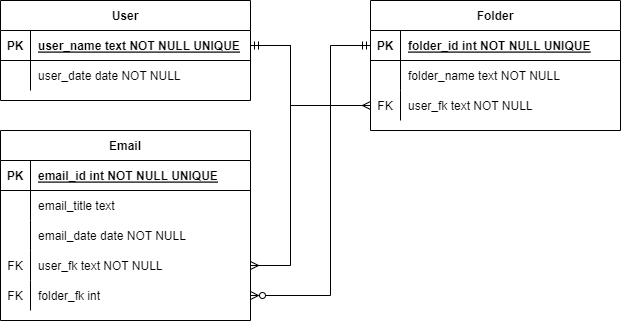

The diagram above was exported from draw.io. Its source (the exported page's mxGraphModel, read from the mxfile embedded in the PNG):
<mxGraphModel dx="1422" dy="762" grid="1" gridSize="10" guides="1" tooltips="1" connect="1" arrows="1" fold="1" page="1" pageScale="1" pageWidth="850" pageHeight="1100" math="0" shadow="0" extFonts="Permanent Marker^https://fonts.googleapis.com/css?family=Permanent+Marker">
  <root>
    <mxCell id="0" />
    <mxCell id="1" parent="0" />
    <mxCell id="C-vyLk0tnHw3VtMMgP7b-2" value="Email" style="shape=table;startSize=30;container=1;collapsible=1;childLayout=tableLayout;fixedRows=1;rowLines=0;fontStyle=1;align=center;resizeLast=1;" parent="1" vertex="1">
      <mxGeometry x="110" y="250" width="250" height="190" as="geometry" />
    </mxCell>
    <mxCell id="C-vyLk0tnHw3VtMMgP7b-3" value="" style="shape=partialRectangle;collapsible=0;dropTarget=0;pointerEvents=0;fillColor=none;points=[[0,0.5],[1,0.5]];portConstraint=eastwest;top=0;left=0;right=0;bottom=1;" parent="C-vyLk0tnHw3VtMMgP7b-2" vertex="1">
      <mxGeometry y="30" width="250" height="30" as="geometry" />
    </mxCell>
    <mxCell id="C-vyLk0tnHw3VtMMgP7b-4" value="PK" style="shape=partialRectangle;overflow=hidden;connectable=0;fillColor=none;top=0;left=0;bottom=0;right=0;fontStyle=1;" parent="C-vyLk0tnHw3VtMMgP7b-3" vertex="1">
      <mxGeometry width="30" height="30" as="geometry">
        <mxRectangle width="30" height="30" as="alternateBounds" />
      </mxGeometry>
    </mxCell>
    <mxCell id="C-vyLk0tnHw3VtMMgP7b-5" value="email_id int NOT NULL UNIQUE" style="shape=partialRectangle;overflow=hidden;connectable=0;fillColor=none;top=0;left=0;bottom=0;right=0;align=left;spacingLeft=6;fontStyle=5;" parent="C-vyLk0tnHw3VtMMgP7b-3" vertex="1">
      <mxGeometry x="30" width="220" height="30" as="geometry">
        <mxRectangle width="220" height="30" as="alternateBounds" />
      </mxGeometry>
    </mxCell>
    <mxCell id="dsEDsYt5LEJSdGAWUlKJ-4" style="shape=partialRectangle;collapsible=0;dropTarget=0;pointerEvents=0;fillColor=none;points=[[0,0.5],[1,0.5]];portConstraint=eastwest;top=0;left=0;right=0;bottom=0;" vertex="1" parent="C-vyLk0tnHw3VtMMgP7b-2">
      <mxGeometry y="60" width="250" height="30" as="geometry" />
    </mxCell>
    <mxCell id="dsEDsYt5LEJSdGAWUlKJ-5" style="shape=partialRectangle;overflow=hidden;connectable=0;fillColor=none;top=0;left=0;bottom=0;right=0;" vertex="1" parent="dsEDsYt5LEJSdGAWUlKJ-4">
      <mxGeometry width="30" height="30" as="geometry">
        <mxRectangle width="30" height="30" as="alternateBounds" />
      </mxGeometry>
    </mxCell>
    <mxCell id="dsEDsYt5LEJSdGAWUlKJ-6" value="email_title text" style="shape=partialRectangle;overflow=hidden;connectable=0;fillColor=none;top=0;left=0;bottom=0;right=0;align=left;spacingLeft=6;" vertex="1" parent="dsEDsYt5LEJSdGAWUlKJ-4">
      <mxGeometry x="30" width="220" height="30" as="geometry">
        <mxRectangle width="220" height="30" as="alternateBounds" />
      </mxGeometry>
    </mxCell>
    <mxCell id="dsEDsYt5LEJSdGAWUlKJ-1" style="shape=partialRectangle;collapsible=0;dropTarget=0;pointerEvents=0;fillColor=none;points=[[0,0.5],[1,0.5]];portConstraint=eastwest;top=0;left=0;right=0;bottom=0;" vertex="1" parent="C-vyLk0tnHw3VtMMgP7b-2">
      <mxGeometry y="90" width="250" height="30" as="geometry" />
    </mxCell>
    <mxCell id="dsEDsYt5LEJSdGAWUlKJ-2" style="shape=partialRectangle;overflow=hidden;connectable=0;fillColor=none;top=0;left=0;bottom=0;right=0;" vertex="1" parent="dsEDsYt5LEJSdGAWUlKJ-1">
      <mxGeometry width="30" height="30" as="geometry">
        <mxRectangle width="30" height="30" as="alternateBounds" />
      </mxGeometry>
    </mxCell>
    <mxCell id="dsEDsYt5LEJSdGAWUlKJ-3" value="email_date date NOT NULL" style="shape=partialRectangle;overflow=hidden;connectable=0;fillColor=none;top=0;left=0;bottom=0;right=0;align=left;spacingLeft=6;" vertex="1" parent="dsEDsYt5LEJSdGAWUlKJ-1">
      <mxGeometry x="30" width="220" height="30" as="geometry">
        <mxRectangle width="220" height="30" as="alternateBounds" />
      </mxGeometry>
    </mxCell>
    <mxCell id="C-vyLk0tnHw3VtMMgP7b-6" value="" style="shape=partialRectangle;collapsible=0;dropTarget=0;pointerEvents=0;fillColor=none;points=[[0,0.5],[1,0.5]];portConstraint=eastwest;top=0;left=0;right=0;bottom=0;" parent="C-vyLk0tnHw3VtMMgP7b-2" vertex="1">
      <mxGeometry y="120" width="250" height="30" as="geometry" />
    </mxCell>
    <mxCell id="C-vyLk0tnHw3VtMMgP7b-7" value="FK" style="shape=partialRectangle;overflow=hidden;connectable=0;fillColor=none;top=0;left=0;bottom=0;right=0;" parent="C-vyLk0tnHw3VtMMgP7b-6" vertex="1">
      <mxGeometry width="30" height="30" as="geometry">
        <mxRectangle width="30" height="30" as="alternateBounds" />
      </mxGeometry>
    </mxCell>
    <mxCell id="C-vyLk0tnHw3VtMMgP7b-8" value="user_fk text NOT NULL" style="shape=partialRectangle;overflow=hidden;connectable=0;fillColor=none;top=0;left=0;bottom=0;right=0;align=left;spacingLeft=6;" parent="C-vyLk0tnHw3VtMMgP7b-6" vertex="1">
      <mxGeometry x="30" width="220" height="30" as="geometry">
        <mxRectangle width="220" height="30" as="alternateBounds" />
      </mxGeometry>
    </mxCell>
    <mxCell id="C-vyLk0tnHw3VtMMgP7b-9" value="" style="shape=partialRectangle;collapsible=0;dropTarget=0;pointerEvents=0;fillColor=none;points=[[0,0.5],[1,0.5]];portConstraint=eastwest;top=0;left=0;right=0;bottom=0;" parent="C-vyLk0tnHw3VtMMgP7b-2" vertex="1">
      <mxGeometry y="150" width="250" height="30" as="geometry" />
    </mxCell>
    <mxCell id="C-vyLk0tnHw3VtMMgP7b-10" value="FK" style="shape=partialRectangle;overflow=hidden;connectable=0;fillColor=none;top=0;left=0;bottom=0;right=0;" parent="C-vyLk0tnHw3VtMMgP7b-9" vertex="1">
      <mxGeometry width="30" height="30" as="geometry">
        <mxRectangle width="30" height="30" as="alternateBounds" />
      </mxGeometry>
    </mxCell>
    <mxCell id="C-vyLk0tnHw3VtMMgP7b-11" value="folder_fk int" style="shape=partialRectangle;overflow=hidden;connectable=0;fillColor=none;top=0;left=0;bottom=0;right=0;align=left;spacingLeft=6;" parent="C-vyLk0tnHw3VtMMgP7b-9" vertex="1">
      <mxGeometry x="30" width="220" height="30" as="geometry">
        <mxRectangle width="220" height="30" as="alternateBounds" />
      </mxGeometry>
    </mxCell>
    <mxCell id="C-vyLk0tnHw3VtMMgP7b-13" value="Folder" style="shape=table;startSize=30;container=1;collapsible=1;childLayout=tableLayout;fixedRows=1;rowLines=0;fontStyle=1;align=center;resizeLast=1;" parent="1" vertex="1">
      <mxGeometry x="480" y="120" width="250" height="130" as="geometry" />
    </mxCell>
    <mxCell id="C-vyLk0tnHw3VtMMgP7b-14" value="" style="shape=partialRectangle;collapsible=0;dropTarget=0;pointerEvents=0;fillColor=none;points=[[0,0.5],[1,0.5]];portConstraint=eastwest;top=0;left=0;right=0;bottom=1;" parent="C-vyLk0tnHw3VtMMgP7b-13" vertex="1">
      <mxGeometry y="30" width="250" height="30" as="geometry" />
    </mxCell>
    <mxCell id="C-vyLk0tnHw3VtMMgP7b-15" value="PK" style="shape=partialRectangle;overflow=hidden;connectable=0;fillColor=none;top=0;left=0;bottom=0;right=0;fontStyle=1;" parent="C-vyLk0tnHw3VtMMgP7b-14" vertex="1">
      <mxGeometry width="30" height="30" as="geometry">
        <mxRectangle width="30" height="30" as="alternateBounds" />
      </mxGeometry>
    </mxCell>
    <mxCell id="C-vyLk0tnHw3VtMMgP7b-16" value="folder_id int NOT NULL UNIQUE" style="shape=partialRectangle;overflow=hidden;connectable=0;fillColor=none;top=0;left=0;bottom=0;right=0;align=left;spacingLeft=6;fontStyle=5;" parent="C-vyLk0tnHw3VtMMgP7b-14" vertex="1">
      <mxGeometry x="30" width="220" height="30" as="geometry">
        <mxRectangle width="220" height="30" as="alternateBounds" />
      </mxGeometry>
    </mxCell>
    <mxCell id="C-vyLk0tnHw3VtMMgP7b-17" value="" style="shape=partialRectangle;collapsible=0;dropTarget=0;pointerEvents=0;fillColor=none;points=[[0,0.5],[1,0.5]];portConstraint=eastwest;top=0;left=0;right=0;bottom=0;" parent="C-vyLk0tnHw3VtMMgP7b-13" vertex="1">
      <mxGeometry y="60" width="250" height="30" as="geometry" />
    </mxCell>
    <mxCell id="C-vyLk0tnHw3VtMMgP7b-18" value="" style="shape=partialRectangle;overflow=hidden;connectable=0;fillColor=none;top=0;left=0;bottom=0;right=0;" parent="C-vyLk0tnHw3VtMMgP7b-17" vertex="1">
      <mxGeometry width="30" height="30" as="geometry">
        <mxRectangle width="30" height="30" as="alternateBounds" />
      </mxGeometry>
    </mxCell>
    <mxCell id="C-vyLk0tnHw3VtMMgP7b-19" value="folder_name text NOT NULL" style="shape=partialRectangle;overflow=hidden;connectable=0;fillColor=none;top=0;left=0;bottom=0;right=0;align=left;spacingLeft=6;" parent="C-vyLk0tnHw3VtMMgP7b-17" vertex="1">
      <mxGeometry x="30" width="220" height="30" as="geometry">
        <mxRectangle width="220" height="30" as="alternateBounds" />
      </mxGeometry>
    </mxCell>
    <mxCell id="dsEDsYt5LEJSdGAWUlKJ-7" style="shape=partialRectangle;collapsible=0;dropTarget=0;pointerEvents=0;fillColor=none;points=[[0,0.5],[1,0.5]];portConstraint=eastwest;top=0;left=0;right=0;bottom=0;" vertex="1" parent="C-vyLk0tnHw3VtMMgP7b-13">
      <mxGeometry y="90" width="250" height="30" as="geometry" />
    </mxCell>
    <mxCell id="dsEDsYt5LEJSdGAWUlKJ-8" value="FK" style="shape=partialRectangle;overflow=hidden;connectable=0;fillColor=none;top=0;left=0;bottom=0;right=0;" vertex="1" parent="dsEDsYt5LEJSdGAWUlKJ-7">
      <mxGeometry width="30" height="30" as="geometry">
        <mxRectangle width="30" height="30" as="alternateBounds" />
      </mxGeometry>
    </mxCell>
    <mxCell id="dsEDsYt5LEJSdGAWUlKJ-9" value="user_fk text NOT NULL" style="shape=partialRectangle;overflow=hidden;connectable=0;fillColor=none;top=0;left=0;bottom=0;right=0;align=left;spacingLeft=6;" vertex="1" parent="dsEDsYt5LEJSdGAWUlKJ-7">
      <mxGeometry x="30" width="220" height="30" as="geometry">
        <mxRectangle width="220" height="30" as="alternateBounds" />
      </mxGeometry>
    </mxCell>
    <mxCell id="C-vyLk0tnHw3VtMMgP7b-23" value="User" style="shape=table;startSize=30;container=1;collapsible=1;childLayout=tableLayout;fixedRows=1;rowLines=0;fontStyle=1;align=center;resizeLast=1;" parent="1" vertex="1">
      <mxGeometry x="110" y="120" width="250" height="100" as="geometry" />
    </mxCell>
    <mxCell id="C-vyLk0tnHw3VtMMgP7b-24" value="" style="shape=partialRectangle;collapsible=0;dropTarget=0;pointerEvents=0;fillColor=none;points=[[0,0.5],[1,0.5]];portConstraint=eastwest;top=0;left=0;right=0;bottom=1;" parent="C-vyLk0tnHw3VtMMgP7b-23" vertex="1">
      <mxGeometry y="30" width="250" height="30" as="geometry" />
    </mxCell>
    <mxCell id="C-vyLk0tnHw3VtMMgP7b-25" value="PK" style="shape=partialRectangle;overflow=hidden;connectable=0;fillColor=none;top=0;left=0;bottom=0;right=0;fontStyle=1;" parent="C-vyLk0tnHw3VtMMgP7b-24" vertex="1">
      <mxGeometry width="30" height="30" as="geometry">
        <mxRectangle width="30" height="30" as="alternateBounds" />
      </mxGeometry>
    </mxCell>
    <mxCell id="C-vyLk0tnHw3VtMMgP7b-26" value="user_name text NOT NULL UNIQUE" style="shape=partialRectangle;overflow=hidden;connectable=0;fillColor=none;top=0;left=0;bottom=0;right=0;align=left;spacingLeft=6;fontStyle=5;" parent="C-vyLk0tnHw3VtMMgP7b-24" vertex="1">
      <mxGeometry x="30" width="220" height="30" as="geometry">
        <mxRectangle width="220" height="30" as="alternateBounds" />
      </mxGeometry>
    </mxCell>
    <mxCell id="C-vyLk0tnHw3VtMMgP7b-27" value="" style="shape=partialRectangle;collapsible=0;dropTarget=0;pointerEvents=0;fillColor=none;points=[[0,0.5],[1,0.5]];portConstraint=eastwest;top=0;left=0;right=0;bottom=0;" parent="C-vyLk0tnHw3VtMMgP7b-23" vertex="1">
      <mxGeometry y="60" width="250" height="30" as="geometry" />
    </mxCell>
    <mxCell id="C-vyLk0tnHw3VtMMgP7b-28" value="" style="shape=partialRectangle;overflow=hidden;connectable=0;fillColor=none;top=0;left=0;bottom=0;right=0;" parent="C-vyLk0tnHw3VtMMgP7b-27" vertex="1">
      <mxGeometry width="30" height="30" as="geometry">
        <mxRectangle width="30" height="30" as="alternateBounds" />
      </mxGeometry>
    </mxCell>
    <mxCell id="C-vyLk0tnHw3VtMMgP7b-29" value="user_date date NOT NULL" style="shape=partialRectangle;overflow=hidden;connectable=0;fillColor=none;top=0;left=0;bottom=0;right=0;align=left;spacingLeft=6;" parent="C-vyLk0tnHw3VtMMgP7b-27" vertex="1">
      <mxGeometry x="30" width="220" height="30" as="geometry">
        <mxRectangle width="220" height="30" as="alternateBounds" />
      </mxGeometry>
    </mxCell>
    <mxCell id="dsEDsYt5LEJSdGAWUlKJ-18" style="edgeStyle=orthogonalEdgeStyle;rounded=0;orthogonalLoop=1;jettySize=auto;html=1;exitX=1;exitY=0.5;exitDx=0;exitDy=0;entryX=0;entryY=0.5;entryDx=0;entryDy=0;endArrow=ERmany;endFill=0;" edge="1" parent="1" source="C-vyLk0tnHw3VtMMgP7b-24" target="dsEDsYt5LEJSdGAWUlKJ-7">
      <mxGeometry relative="1" as="geometry">
        <Array as="points">
          <mxPoint x="400" y="165" />
          <mxPoint x="400" y="225" />
        </Array>
      </mxGeometry>
    </mxCell>
    <mxCell id="dsEDsYt5LEJSdGAWUlKJ-19" style="edgeStyle=orthogonalEdgeStyle;rounded=0;orthogonalLoop=1;jettySize=auto;html=1;exitX=0;exitY=0.5;exitDx=0;exitDy=0;entryX=1;entryY=0.5;entryDx=0;entryDy=0;startArrow=ERmandOne;startFill=0;endArrow=ERzeroToMany;endFill=0;" edge="1" parent="1" source="C-vyLk0tnHw3VtMMgP7b-14" target="C-vyLk0tnHw3VtMMgP7b-9">
      <mxGeometry relative="1" as="geometry">
        <Array as="points">
          <mxPoint x="440" y="165" />
          <mxPoint x="440" y="415" />
        </Array>
      </mxGeometry>
    </mxCell>
    <mxCell id="dsEDsYt5LEJSdGAWUlKJ-20" style="edgeStyle=orthogonalEdgeStyle;rounded=0;orthogonalLoop=1;jettySize=auto;html=1;exitX=1;exitY=0.5;exitDx=0;exitDy=0;entryX=1;entryY=0.5;entryDx=0;entryDy=0;startArrow=ERmandOne;startFill=0;endArrow=ERmany;endFill=0;" edge="1" parent="1" source="C-vyLk0tnHw3VtMMgP7b-24" target="C-vyLk0tnHw3VtMMgP7b-6">
      <mxGeometry relative="1" as="geometry">
        <Array as="points">
          <mxPoint x="400" y="165" />
          <mxPoint x="400" y="385" />
        </Array>
      </mxGeometry>
    </mxCell>
  </root>
</mxGraphModel>